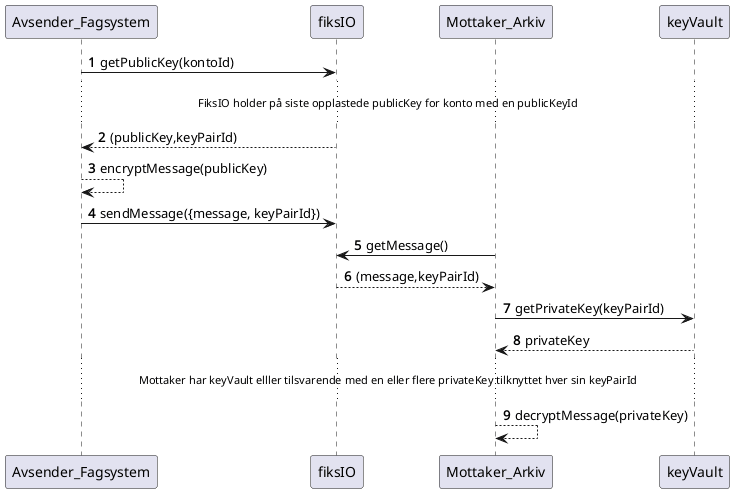

The diagram above was rendered by PlantUML. Its source (embedded in the PNG):
@startuml
'https://plantuml.com/sequence-diagram

autonumber

Avsender_Fagsystem -> fiksIO: getPublicKey(kontoId)
...FiksIO holder på siste opplastede publicKey for konto med en publicKeyId...
fiksIO --> Avsender_Fagsystem: (publicKey,keyPairId)
Avsender_Fagsystem --> Avsender_Fagsystem: encryptMessage(publicKey)
Avsender_Fagsystem -> fiksIO: sendMessage({message, keyPairId})
Mottaker_Arkiv -> fiksIO: getMessage()
fiksIO --> Mottaker_Arkiv: (message,keyPairId)
Mottaker_Arkiv -> keyVault: getPrivateKey(keyPairId)
keyVault --> Mottaker_Arkiv: privateKey
...Mottaker har keyVault elller tilsvarende med en eller flere privateKey tilknyttet hver sin keyPairId...
Mottaker_Arkiv --> Mottaker_Arkiv: decryptMessage(privateKey)
@enduml